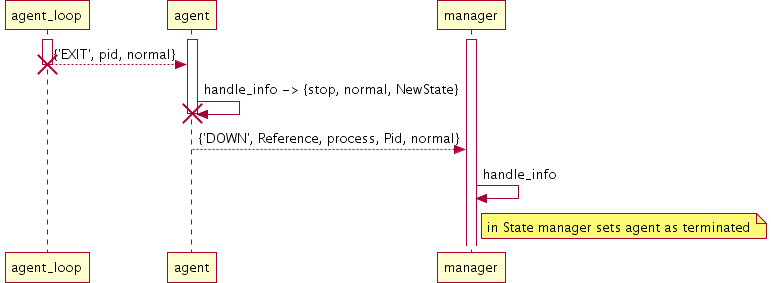

The diagram above was rendered by PlantUML. Its source (embedded in the PNG):
@startuml img/sequence_agent_normal_termination.png
activate agent_loop
activate agent
activate manager
agent_loop --> agent: {'EXIT', pid, normal}
destroy agent_loop
agent -> agent: handle_info -> {stop, normal, NewState}
destroy agent
agent --> manager: {'DOWN', Reference, process, Pid, normal}
manager -> manager: handle_info
note right manager: in State manager sets agent as terminated
@enduml